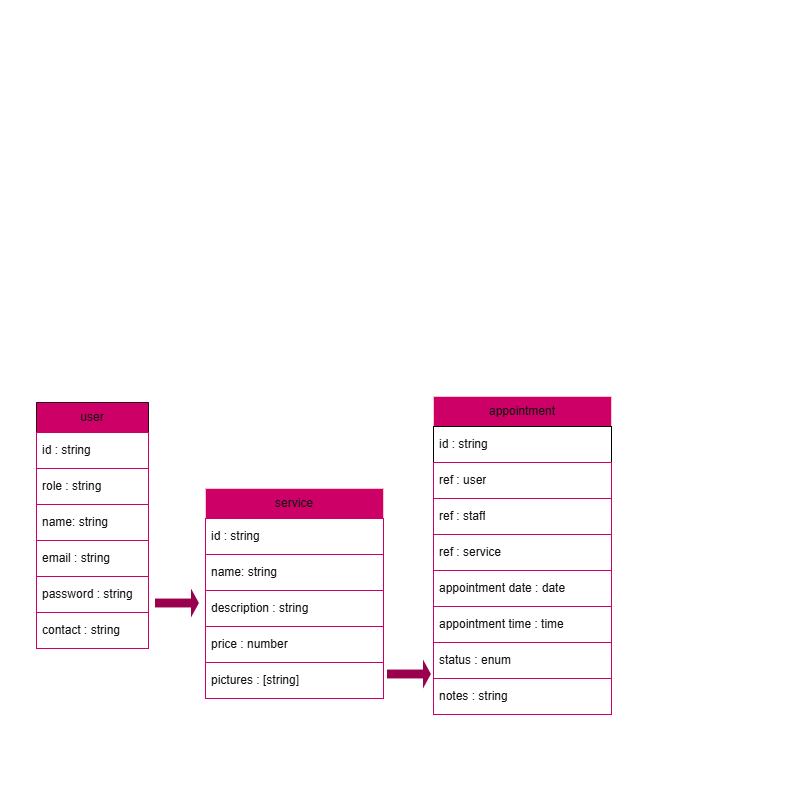

The diagram above was exported from draw.io. Its source (the exported page's mxGraphModel, read from the mxfile embedded in the PNG):
<mxGraphModel dx="814" dy="910" grid="0" gridSize="10" guides="1" tooltips="1" connect="1" arrows="1" fold="1" page="0" pageScale="1" pageWidth="850" pageHeight="1100" background="light-dark(#FFFFFF,#FFFFFF)" math="0" shadow="0">
  <root>
    <mxCell id="0" />
    <mxCell id="1" parent="0" />
    <mxCell id="YgtfiHT6EQ_T3QIytREL-4" parent="1" style="swimlane;fontStyle=0;childLayout=stackLayout;horizontal=1;startSize=30;horizontalStack=0;resizeParent=1;resizeParentMax=0;resizeLast=0;collapsible=1;marginBottom=0;whiteSpace=wrap;html=1;fillColor=light-dark(#A20025,#CC0066);fontColor=#ffffff;strokeColor=light-dark(#6F0000,#33001A);" value="user" vertex="1">
      <mxGeometry height="246" width="112" x="36" y="2" as="geometry">
        <mxRectangle height="30" width="58" x="50" y="50" as="alternateBounds" />
      </mxGeometry>
    </mxCell>
    <mxCell id="YgtfiHT6EQ_T3QIytREL-5" parent="YgtfiHT6EQ_T3QIytREL-4" style="text;align=left;verticalAlign=middle;spacingLeft=4;spacingRight=4;overflow=hidden;points=[[0,0.5],[1,0.5]];portConstraint=eastwest;rotatable=0;whiteSpace=wrap;html=1;fillColor=light-dark(#FFFFFF,#FFFFFF);fontColor=#ffffff;strokeColor=light-dark(#6F0000,#CC0066);" value="id : string" vertex="1">
      <mxGeometry height="36" width="112" y="30" as="geometry" />
    </mxCell>
    <mxCell id="zAT5066Hy9IG_dOeQSiR-1" parent="YgtfiHT6EQ_T3QIytREL-4" style="text;align=left;verticalAlign=middle;spacingLeft=4;spacingRight=4;overflow=hidden;points=[[0,0.5],[1,0.5]];portConstraint=eastwest;rotatable=0;whiteSpace=wrap;html=1;fillColor=light-dark(#FFFFFF,#FFFFFF);fontColor=#ffffff;strokeColor=light-dark(#6F0000,#CC0066);" value="role : string" vertex="1">
      <mxGeometry height="36" width="112" y="66" as="geometry" />
    </mxCell>
    <mxCell id="YgtfiHT6EQ_T3QIytREL-12" parent="YgtfiHT6EQ_T3QIytREL-4" style="text;align=left;verticalAlign=middle;spacingLeft=4;spacingRight=4;overflow=hidden;points=[[0,0.5],[1,0.5]];portConstraint=eastwest;rotatable=0;whiteSpace=wrap;html=1;fillColor=light-dark(#FFFFFF,#FFFFFF);fontColor=#ffffff;strokeColor=light-dark(transparent,#CC0066);" value="name: string" vertex="1">
      <mxGeometry height="36" width="112" y="102" as="geometry" />
    </mxCell>
    <mxCell id="YgtfiHT6EQ_T3QIytREL-14" parent="YgtfiHT6EQ_T3QIytREL-4" style="text;align=left;verticalAlign=middle;spacingLeft=4;spacingRight=4;overflow=hidden;points=[[0,0.5],[1,0.5]];portConstraint=eastwest;rotatable=0;whiteSpace=wrap;html=1;fillColor=light-dark(#FFFFFF,#FFFFFF);fontColor=#ffffff;strokeColor=light-dark(transparent,#CC0066);" value="email : string" vertex="1">
      <mxGeometry height="36" width="112" y="138" as="geometry" />
    </mxCell>
    <mxCell id="YgtfiHT6EQ_T3QIytREL-15" parent="YgtfiHT6EQ_T3QIytREL-4" style="text;align=left;verticalAlign=middle;spacingLeft=4;spacingRight=4;overflow=hidden;points=[[0,0.5],[1,0.5]];portConstraint=eastwest;rotatable=0;whiteSpace=wrap;html=1;fillColor=light-dark(#FFFFFF,#FFFFFF);fontColor=#ffffff;strokeColor=light-dark(transparent,#CC0066);" value="password : string" vertex="1">
      <mxGeometry height="36" width="112" y="174" as="geometry" />
    </mxCell>
    <mxCell id="YgtfiHT6EQ_T3QIytREL-16" parent="YgtfiHT6EQ_T3QIytREL-4" style="text;align=left;verticalAlign=middle;spacingLeft=4;spacingRight=4;overflow=hidden;points=[[0,0.5],[1,0.5]];portConstraint=eastwest;rotatable=0;whiteSpace=wrap;html=1;fillColor=light-dark(#FFFFFF,#FFFFFF);fontColor=#ffffff;strokeColor=light-dark(transparent,#CC0066);" value="contact : string" vertex="1">
      <mxGeometry height="36" width="112" y="210" as="geometry" />
    </mxCell>
    <mxCell id="YgtfiHT6EQ_T3QIytREL-17" parent="1" style="swimlane;fontStyle=0;childLayout=stackLayout;horizontal=1;startSize=30;horizontalStack=0;resizeParent=1;resizeParentMax=0;resizeLast=0;collapsible=1;marginBottom=0;whiteSpace=wrap;html=1;fillColor=light-dark(#A20025,#CC0066);fontColor=#ffffff;strokeColor=#6F0000;" value="service" vertex="1">
      <mxGeometry height="210" width="178" x="205" y="88" as="geometry">
        <mxRectangle height="30" width="58" x="50" y="50" as="alternateBounds" />
      </mxGeometry>
    </mxCell>
    <mxCell id="YgtfiHT6EQ_T3QIytREL-18" parent="YgtfiHT6EQ_T3QIytREL-17" style="text;align=left;verticalAlign=middle;spacingLeft=4;spacingRight=4;overflow=hidden;points=[[0,0.5],[1,0.5]];portConstraint=eastwest;rotatable=0;whiteSpace=wrap;html=1;fillColor=light-dark(#FFFFFF,#FFFFFF);fontColor=#ffffff;strokeColor=light-dark(transparent,#CC0066);" value="id : string" vertex="1">
      <mxGeometry height="36" width="178" y="30" as="geometry" />
    </mxCell>
    <mxCell id="YgtfiHT6EQ_T3QIytREL-19" parent="YgtfiHT6EQ_T3QIytREL-17" style="text;align=left;verticalAlign=middle;spacingLeft=4;spacingRight=4;overflow=hidden;points=[[0,0.5],[1,0.5]];portConstraint=eastwest;rotatable=0;whiteSpace=wrap;html=1;fillColor=light-dark(#FFFFFF,#FFFFFF);fontColor=#ffffff;strokeColor=light-dark(transparent,#CC0066);" value="name: string" vertex="1">
      <mxGeometry height="36" width="178" y="66" as="geometry" />
    </mxCell>
    <mxCell id="YgtfiHT6EQ_T3QIytREL-20" parent="YgtfiHT6EQ_T3QIytREL-17" style="text;align=left;verticalAlign=middle;spacingLeft=4;spacingRight=4;overflow=hidden;points=[[0,0.5],[1,0.5]];portConstraint=eastwest;rotatable=0;whiteSpace=wrap;html=1;fillColor=light-dark(#FFFFFF,#FFFFFF);fontColor=#ffffff;strokeColor=light-dark(transparent,#CC0066);" value="description : string" vertex="1">
      <mxGeometry height="36" width="178" y="102" as="geometry" />
    </mxCell>
    <mxCell id="YgtfiHT6EQ_T3QIytREL-21" parent="YgtfiHT6EQ_T3QIytREL-17" style="text;align=left;verticalAlign=middle;spacingLeft=4;spacingRight=4;overflow=hidden;points=[[0,0.5],[1,0.5]];portConstraint=eastwest;rotatable=0;whiteSpace=wrap;html=1;fillColor=light-dark(#FFFFFF,#FFFFFF);fontColor=#ffffff;strokeColor=light-dark(transparent,#CC0066);" value="price : number" vertex="1">
      <mxGeometry height="36" width="178" y="138" as="geometry" />
    </mxCell>
    <mxCell id="YgtfiHT6EQ_T3QIytREL-35" parent="YgtfiHT6EQ_T3QIytREL-17" style="text;align=left;verticalAlign=middle;spacingLeft=4;spacingRight=4;overflow=hidden;points=[[0,0.5],[1,0.5]];portConstraint=eastwest;rotatable=0;whiteSpace=wrap;html=1;fillColor=light-dark(#FFFFFF,#FFFFFF);fontColor=#ffffff;strokeColor=light-dark(transparent,#CC0066);" value="pictures : [string]" vertex="1">
      <mxGeometry height="36" width="178" y="174" as="geometry" />
    </mxCell>
    <mxCell id="YgtfiHT6EQ_T3QIytREL-23" parent="1" style="shape=singleArrow;whiteSpace=wrap;html=1;fillColor=light-dark(#660033,#99004D);" value="" vertex="1">
      <mxGeometry height="33" width="45" x="154" y="186" as="geometry" />
    </mxCell>
    <mxCell id="YgtfiHT6EQ_T3QIytREL-24" parent="1" style="swimlane;fontStyle=0;childLayout=stackLayout;horizontal=1;startSize=30;horizontalStack=0;resizeParent=1;resizeParentMax=0;resizeLast=0;collapsible=1;marginBottom=0;whiteSpace=wrap;html=1;fillColor=light-dark(#A20025,#CC0066);fontColor=#ffffff;strokeColor=#6F0000;" value="appointment" vertex="1">
      <mxGeometry height="318" width="178" x="433" y="-4" as="geometry">
        <mxRectangle height="30" width="58" x="50" y="50" as="alternateBounds" />
      </mxGeometry>
    </mxCell>
    <mxCell id="YgtfiHT6EQ_T3QIytREL-25" parent="YgtfiHT6EQ_T3QIytREL-24" style="text;align=left;verticalAlign=middle;spacingLeft=4;spacingRight=4;overflow=hidden;points=[[0,0.5],[1,0.5]];portConstraint=eastwest;rotatable=0;whiteSpace=wrap;html=1;fillColor=light-dark(#A20025,transparent);fontColor=#ffffff;strokeColor=light-dark(#660033,#000000);" value="id : string" vertex="1">
      <mxGeometry height="36" width="178" y="30" as="geometry" />
    </mxCell>
    <mxCell id="YgtfiHT6EQ_T3QIytREL-26" parent="YgtfiHT6EQ_T3QIytREL-24" style="text;align=left;verticalAlign=middle;spacingLeft=4;spacingRight=4;overflow=hidden;points=[[0,0.5],[1,0.5]];portConstraint=eastwest;rotatable=0;whiteSpace=wrap;html=1;fillColor=light-dark(#FFFFFF,#FFFFFF);fontColor=#ffffff;strokeColor=light-dark(transparent,#CC0066);" value="ref : user" vertex="1">
      <mxGeometry height="36" width="178" y="66" as="geometry" />
    </mxCell>
    <mxCell id="YgtfiHT6EQ_T3QIytREL-27" parent="YgtfiHT6EQ_T3QIytREL-24" style="text;align=left;verticalAlign=middle;spacingLeft=4;spacingRight=4;overflow=hidden;points=[[0,0.5],[1,0.5]];portConstraint=eastwest;rotatable=0;whiteSpace=wrap;html=1;fillColor=light-dark(#FFFFFF,#FFFFFF);fontColor=#ffffff;strokeColor=light-dark(transparent,#CC0066);" value="ref : staff" vertex="1">
      <mxGeometry height="36" width="178" y="102" as="geometry" />
    </mxCell>
    <mxCell id="YgtfiHT6EQ_T3QIytREL-28" parent="YgtfiHT6EQ_T3QIytREL-24" style="text;align=left;verticalAlign=middle;spacingLeft=4;spacingRight=4;overflow=hidden;points=[[0,0.5],[1,0.5]];portConstraint=eastwest;rotatable=0;whiteSpace=wrap;html=1;fillColor=light-dark(#FFFFFF,#FFFFFF);fontColor=#ffffff;strokeColor=light-dark(transparent,#CC0066);" value="ref : service" vertex="1">
      <mxGeometry height="36" width="178" y="138" as="geometry" />
    </mxCell>
    <mxCell id="YgtfiHT6EQ_T3QIytREL-29" parent="YgtfiHT6EQ_T3QIytREL-24" style="text;align=left;verticalAlign=middle;spacingLeft=4;spacingRight=4;overflow=hidden;points=[[0,0.5],[1,0.5]];portConstraint=eastwest;rotatable=0;whiteSpace=wrap;html=1;fillColor=light-dark(#FFFFFF,#FFFFFF);fontColor=#ffffff;strokeColor=light-dark(transparent,#CC0066);" value="appointment date : date" vertex="1">
      <mxGeometry height="36" width="178" y="174" as="geometry" />
    </mxCell>
    <mxCell id="YgtfiHT6EQ_T3QIytREL-30" parent="YgtfiHT6EQ_T3QIytREL-24" style="text;align=left;verticalAlign=middle;spacingLeft=4;spacingRight=4;overflow=hidden;points=[[0,0.5],[1,0.5]];portConstraint=eastwest;rotatable=0;whiteSpace=wrap;html=1;fillColor=light-dark(#FFFFFF,#FFFFFF);fontColor=#ffffff;strokeColor=light-dark(transparent,#CC0066);" value="appointment time : time" vertex="1">
      <mxGeometry height="36" width="178" y="210" as="geometry" />
    </mxCell>
    <mxCell id="YgtfiHT6EQ_T3QIytREL-31" parent="YgtfiHT6EQ_T3QIytREL-24" style="text;align=left;verticalAlign=middle;spacingLeft=4;spacingRight=4;overflow=hidden;points=[[0,0.5],[1,0.5]];portConstraint=eastwest;rotatable=0;whiteSpace=wrap;html=1;fillColor=light-dark(#FFFFFF,#FFFFFF);fontColor=#ffffff;strokeColor=light-dark(transparent,#CC0066);" value="status : enum" vertex="1">
      <mxGeometry height="36" width="178" y="246" as="geometry" />
    </mxCell>
    <mxCell id="YgtfiHT6EQ_T3QIytREL-32" parent="YgtfiHT6EQ_T3QIytREL-24" style="text;align=left;verticalAlign=middle;spacingLeft=4;spacingRight=4;overflow=hidden;points=[[0,0.5],[1,0.5]];portConstraint=eastwest;rotatable=0;whiteSpace=wrap;html=1;fillColor=light-dark(#FFFFFF,#FFFFFF);fontColor=#ffffff;strokeColor=light-dark(transparent,#CC0066);" value="notes : string" vertex="1">
      <mxGeometry height="36" width="178" y="282" as="geometry" />
    </mxCell>
    <mxCell id="YgtfiHT6EQ_T3QIytREL-33" parent="1" style="shape=singleArrow;whiteSpace=wrap;html=1;fillColor=light-dark(#660033,#99004D);" value="" vertex="1">
      <mxGeometry height="33" width="45" x="386" y="257" as="geometry" />
    </mxCell>
    <mxCell id="ifkMajNHYFyef864H2YU-1" edge="1" parent="1" style="edgeStyle=none;orthogonalLoop=1;jettySize=auto;html=1;rounded=0;" value="">
      <mxGeometry relative="1" width="80" as="geometry">
        <Array as="points" />
        <mxPoint x="47" y="239" as="sourcePoint" />
        <mxPoint x="127" y="239" as="targetPoint" />
      </mxGeometry>
    </mxCell>
  </root>
</mxGraphModel>